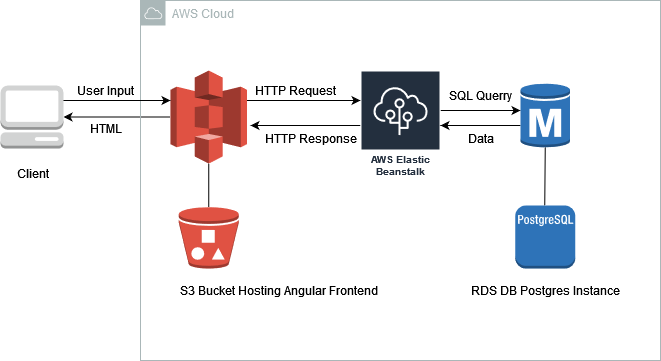

The diagram above was exported from draw.io. Its source (the exported page's mxGraphModel, read from the mxfile embedded in the PNG):
<mxGraphModel dx="1038" dy="564" grid="1" gridSize="10" guides="1" tooltips="1" connect="1" arrows="1" fold="1" page="1" pageScale="1" pageWidth="850" pageHeight="1100" math="0" shadow="0">
  <root>
    <mxCell id="0" />
    <mxCell id="1" parent="0" />
    <mxCell id="-A-NogJFL5mGZmVkKll5-2" value="" style="outlineConnect=0;dashed=0;verticalLabelPosition=bottom;verticalAlign=top;align=center;html=1;shape=mxgraph.aws3.postgre_sql_instance;fillColor=#2E73B8;gradientColor=none;" parent="1" vertex="1">
      <mxGeometry x="614.75" y="285" width="60" height="63" as="geometry" />
    </mxCell>
    <mxCell id="MtRbsl5eEN-CJlV4mnmC-11" style="edgeStyle=orthogonalEdgeStyle;rounded=0;orthogonalLoop=1;jettySize=auto;html=1;entryX=1;entryY=0.5;entryDx=0;entryDy=0;entryPerimeter=0;" parent="1" source="-A-NogJFL5mGZmVkKll5-3" target="-A-NogJFL5mGZmVkKll5-8" edge="1">
      <mxGeometry relative="1" as="geometry">
        <mxPoint x="160" y="197" as="targetPoint" />
      </mxGeometry>
    </mxCell>
    <mxCell id="MtRbsl5eEN-CJlV4mnmC-14" style="edgeStyle=orthogonalEdgeStyle;rounded=0;orthogonalLoop=1;jettySize=auto;html=1;" parent="1" source="-A-NogJFL5mGZmVkKll5-3" target="-A-NogJFL5mGZmVkKll5-7" edge="1">
      <mxGeometry relative="1" as="geometry">
        <Array as="points">
          <mxPoint x="390" y="180" />
          <mxPoint x="390" y="180" />
        </Array>
      </mxGeometry>
    </mxCell>
    <mxCell id="-A-NogJFL5mGZmVkKll5-3" value="" style="outlineConnect=0;dashed=0;verticalLabelPosition=bottom;verticalAlign=top;align=center;html=1;shape=mxgraph.aws3.s3;fillColor=#E05243;gradientColor=none;" parent="1" vertex="1">
      <mxGeometry x="270" y="150" width="76.5" height="93" as="geometry" />
    </mxCell>
    <mxCell id="-A-NogJFL5mGZmVkKll5-4" value="" style="outlineConnect=0;dashed=0;verticalLabelPosition=bottom;verticalAlign=top;align=center;html=1;shape=mxgraph.aws3.bucket_with_objects;fillColor=#E05243;gradientColor=none;" parent="1" vertex="1">
      <mxGeometry x="278.25" y="286.5" width="60" height="61.5" as="geometry" />
    </mxCell>
    <mxCell id="-A-NogJFL5mGZmVkKll5-6" value="AWS Cloud" style="sketch=0;outlineConnect=0;gradientColor=none;html=1;whiteSpace=wrap;fontSize=12;fontStyle=0;shape=mxgraph.aws4.group;grIcon=mxgraph.aws4.group_aws_cloud;strokeColor=#AAB7B8;fillColor=none;verticalAlign=top;align=left;spacingLeft=30;fontColor=#AAB7B8;dashed=0;" parent="1" vertex="1">
      <mxGeometry x="240" y="80" width="520" height="360" as="geometry" />
    </mxCell>
    <mxCell id="PP1EiG6Lam4Rtfsrlque-5" value="" style="edgeStyle=orthogonalEdgeStyle;rounded=0;orthogonalLoop=1;jettySize=auto;html=1;" parent="1" source="-A-NogJFL5mGZmVkKll5-7" edge="1">
      <mxGeometry relative="1" as="geometry">
        <Array as="points">
          <mxPoint x="570" y="190" />
          <mxPoint x="570" y="190" />
        </Array>
        <mxPoint x="620" y="190" as="targetPoint" />
      </mxGeometry>
    </mxCell>
    <mxCell id="MtRbsl5eEN-CJlV4mnmC-15" style="edgeStyle=orthogonalEdgeStyle;rounded=0;orthogonalLoop=1;jettySize=auto;html=1;" parent="1" source="-A-NogJFL5mGZmVkKll5-7" edge="1">
      <mxGeometry relative="1" as="geometry">
        <mxPoint x="350" y="205" as="targetPoint" />
      </mxGeometry>
    </mxCell>
    <mxCell id="-A-NogJFL5mGZmVkKll5-7" value="AWS Elastic Beanstalk" style="sketch=0;outlineConnect=0;fontColor=#232F3E;gradientColor=none;strokeColor=#ffffff;fillColor=#232F3E;dashed=0;verticalLabelPosition=middle;verticalAlign=bottom;align=center;html=1;whiteSpace=wrap;fontSize=10;fontStyle=1;spacing=3;shape=mxgraph.aws4.productIcon;prIcon=mxgraph.aws4.elastic_beanstalk;" parent="1" vertex="1">
      <mxGeometry x="460" y="150" width="80" height="110" as="geometry" />
    </mxCell>
    <mxCell id="-A-NogJFL5mGZmVkKll5-12" style="edgeStyle=orthogonalEdgeStyle;rounded=0;orthogonalLoop=1;jettySize=auto;html=1;exitX=1;exitY=0.5;exitDx=0;exitDy=0;exitPerimeter=0;" parent="1" source="-A-NogJFL5mGZmVkKll5-8" target="-A-NogJFL5mGZmVkKll5-3" edge="1">
      <mxGeometry relative="1" as="geometry">
        <Array as="points">
          <mxPoint x="130" y="197" />
          <mxPoint x="130" y="180" />
        </Array>
      </mxGeometry>
    </mxCell>
    <mxCell id="-A-NogJFL5mGZmVkKll5-8" value="" style="outlineConnect=0;dashed=0;verticalLabelPosition=bottom;verticalAlign=top;align=center;html=1;shape=mxgraph.aws3.management_console;fillColor=#D2D3D3;gradientColor=none;" parent="1" vertex="1">
      <mxGeometry x="100" y="165" width="63" height="63" as="geometry" />
    </mxCell>
    <mxCell id="PP1EiG6Lam4Rtfsrlque-1" value="SQL Querry" style="text;html=1;resizable=0;autosize=1;align=center;verticalAlign=middle;points=[];fillColor=none;strokeColor=none;rounded=0;" parent="1" vertex="1">
      <mxGeometry x="540" y="165" width="80" height="20" as="geometry" />
    </mxCell>
    <mxCell id="PP1EiG6Lam4Rtfsrlque-7" value="Data" style="text;html=1;resizable=0;autosize=1;align=center;verticalAlign=middle;points=[];fillColor=none;strokeColor=none;rounded=0;" parent="1" vertex="1">
      <mxGeometry x="560" y="208" width="40" height="20" as="geometry" />
    </mxCell>
    <mxCell id="MtRbsl5eEN-CJlV4mnmC-2" value="" style="endArrow=none;html=1;rounded=0;entryX=0.5;entryY=1;entryDx=0;entryDy=0;entryPerimeter=0;exitX=0.5;exitY=0;exitDx=0;exitDy=0;exitPerimeter=0;" parent="1" source="-A-NogJFL5mGZmVkKll5-4" target="-A-NogJFL5mGZmVkKll5-3" edge="1">
      <mxGeometry width="50" height="50" relative="1" as="geometry">
        <mxPoint x="308" y="280" as="sourcePoint" />
        <mxPoint x="350" y="240" as="targetPoint" />
      </mxGeometry>
    </mxCell>
    <mxCell id="MtRbsl5eEN-CJlV4mnmC-6" value="" style="endArrow=none;html=1;rounded=0;exitX=0.5;exitY=0;exitDx=0;exitDy=0;exitPerimeter=0;entryX=0.5;entryY=0.98;entryDx=0;entryDy=0;entryPerimeter=0;" parent="1" target="MtRbsl5eEN-CJlV4mnmC-8" edge="1">
      <mxGeometry width="50" height="50" relative="1" as="geometry">
        <mxPoint x="644.25" y="285" as="sourcePoint" />
        <mxPoint x="644" y="230" as="targetPoint" />
        <Array as="points" />
      </mxGeometry>
    </mxCell>
    <mxCell id="MtRbsl5eEN-CJlV4mnmC-10" style="edgeStyle=orthogonalEdgeStyle;rounded=0;orthogonalLoop=1;jettySize=auto;html=1;" parent="1" target="-A-NogJFL5mGZmVkKll5-7" edge="1">
      <mxGeometry relative="1" as="geometry">
        <mxPoint x="620" y="205" as="sourcePoint" />
      </mxGeometry>
    </mxCell>
    <mxCell id="MtRbsl5eEN-CJlV4mnmC-8" value="" style="outlineConnect=0;dashed=0;verticalLabelPosition=bottom;verticalAlign=top;align=center;html=1;shape=mxgraph.aws3.rds_db_instance;fillColor=#2E73B8;gradientColor=none;" parent="1" vertex="1">
      <mxGeometry x="620" y="162" width="49.5" height="66" as="geometry" />
    </mxCell>
    <mxCell id="MtRbsl5eEN-CJlV4mnmC-12" value="User Input" style="text;html=1;resizable=0;autosize=1;align=center;verticalAlign=middle;points=[];fillColor=none;strokeColor=none;rounded=0;" parent="1" vertex="1">
      <mxGeometry x="170" y="160" width="70" height="20" as="geometry" />
    </mxCell>
    <mxCell id="MtRbsl5eEN-CJlV4mnmC-13" value="HTML" style="text;html=1;resizable=0;autosize=1;align=center;verticalAlign=middle;points=[];fillColor=none;strokeColor=none;rounded=0;" parent="1" vertex="1">
      <mxGeometry x="180" y="198" width="50" height="20" as="geometry" />
    </mxCell>
    <mxCell id="MtRbsl5eEN-CJlV4mnmC-16" value="HTTP Request" style="text;html=1;resizable=0;autosize=1;align=center;verticalAlign=middle;points=[];fillColor=none;strokeColor=none;rounded=0;" parent="1" vertex="1">
      <mxGeometry x="350" y="160" width="90" height="20" as="geometry" />
    </mxCell>
    <mxCell id="MtRbsl5eEN-CJlV4mnmC-17" value="HTTP Response" style="text;html=1;resizable=0;autosize=1;align=center;verticalAlign=middle;points=[];fillColor=none;strokeColor=none;rounded=0;" parent="1" vertex="1">
      <mxGeometry x="360" y="208" width="100" height="20" as="geometry" />
    </mxCell>
    <mxCell id="TsUmgIryW8wh_MZdiTpa-1" value="RDS DB Postgres Instance" style="text;html=1;resizable=0;autosize=1;align=center;verticalAlign=middle;points=[];fillColor=none;strokeColor=none;rounded=0;" parent="1" vertex="1">
      <mxGeometry x="564.75" y="360" width="160" height="20" as="geometry" />
    </mxCell>
    <mxCell id="TsUmgIryW8wh_MZdiTpa-2" value="S3 Bucket Hosting Angular Frontend" style="text;html=1;resizable=0;autosize=1;align=center;verticalAlign=middle;points=[];fillColor=none;strokeColor=none;rounded=0;" parent="1" vertex="1">
      <mxGeometry x="278.25" y="360" width="200" height="20" as="geometry" />
    </mxCell>
    <mxCell id="TsUmgIryW8wh_MZdiTpa-3" value="Client" style="text;html=1;resizable=0;autosize=1;align=center;verticalAlign=middle;points=[];fillColor=none;strokeColor=none;rounded=0;" parent="1" vertex="1">
      <mxGeometry x="106.5" y="243" width="50" height="20" as="geometry" />
    </mxCell>
  </root>
</mxGraphModel>